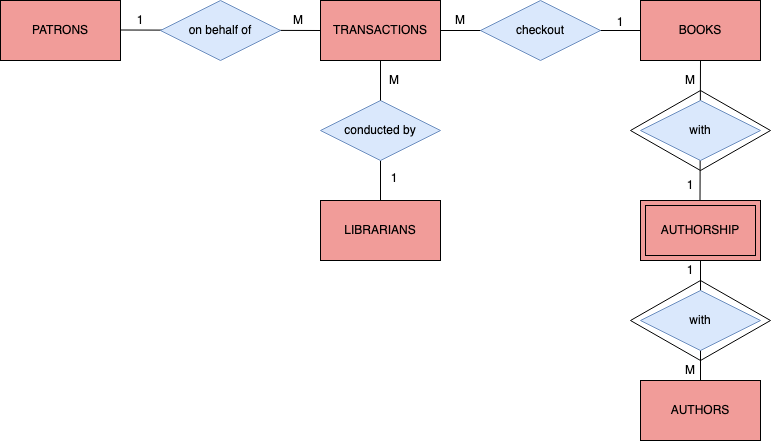

The diagram above was exported from draw.io. Its source (the exported page's mxGraphModel, read from the mxfile embedded in the PNG):
<mxGraphModel dx="1186" dy="756" grid="1" gridSize="10" guides="1" tooltips="1" connect="1" arrows="1" fold="1" page="1" pageScale="1" pageWidth="827" pageHeight="1169" math="0" shadow="0">
  <root>
    <mxCell id="WIyWlLk6GJQsqaUBKTNV-0" />
    <mxCell id="WIyWlLk6GJQsqaUBKTNV-1" parent="WIyWlLk6GJQsqaUBKTNV-0" />
    <mxCell id="tA7Adfhk5bGfY3SeQGv1-0" value="TRANSACTIONS" style="rounded=0;whiteSpace=wrap;html=1;fillColor=#F19C99;" vertex="1" parent="WIyWlLk6GJQsqaUBKTNV-1">
      <mxGeometry x="360" y="280" width="120" height="60" as="geometry" />
    </mxCell>
    <mxCell id="tA7Adfhk5bGfY3SeQGv1-1" value="BOOKS" style="rounded=0;whiteSpace=wrap;html=1;fillColor=#F19C99;" vertex="1" parent="WIyWlLk6GJQsqaUBKTNV-1">
      <mxGeometry x="680" y="280" width="120" height="60" as="geometry" />
    </mxCell>
    <mxCell id="tA7Adfhk5bGfY3SeQGv1-2" value="PATRONS" style="rounded=0;whiteSpace=wrap;html=1;fillColor=#F19C99;" vertex="1" parent="WIyWlLk6GJQsqaUBKTNV-1">
      <mxGeometry x="40" y="280" width="120" height="60" as="geometry" />
    </mxCell>
    <mxCell id="tA7Adfhk5bGfY3SeQGv1-3" value="LIBRARIANS" style="rounded=0;whiteSpace=wrap;html=1;fillColor=#F19C99;" vertex="1" parent="WIyWlLk6GJQsqaUBKTNV-1">
      <mxGeometry x="360" y="480" width="120" height="60" as="geometry" />
    </mxCell>
    <mxCell id="tA7Adfhk5bGfY3SeQGv1-4" value="AUTHORS" style="rounded=0;whiteSpace=wrap;html=1;fillColor=#F19C99;" vertex="1" parent="WIyWlLk6GJQsqaUBKTNV-1">
      <mxGeometry x="680" y="660" width="120" height="60" as="geometry" />
    </mxCell>
    <mxCell id="tA7Adfhk5bGfY3SeQGv1-7" value="AUTHORSHIP" style="shape=ext;margin=3;double=1;whiteSpace=wrap;html=1;align=center;fillColor=#F19C99;" vertex="1" parent="WIyWlLk6GJQsqaUBKTNV-1">
      <mxGeometry x="680" y="480" width="120" height="60" as="geometry" />
    </mxCell>
    <mxCell id="tA7Adfhk5bGfY3SeQGv1-10" value="" style="endArrow=none;html=1;rounded=0;entryX=0;entryY=0.5;entryDx=0;entryDy=0;" edge="1" parent="WIyWlLk6GJQsqaUBKTNV-1" target="tA7Adfhk5bGfY3SeQGv1-0">
      <mxGeometry relative="1" as="geometry">
        <mxPoint x="160" y="309.5" as="sourcePoint" />
        <mxPoint x="320" y="309.5" as="targetPoint" />
      </mxGeometry>
    </mxCell>
    <mxCell id="tA7Adfhk5bGfY3SeQGv1-11" value="" style="endArrow=none;html=1;rounded=0;entryX=0;entryY=0.5;entryDx=0;entryDy=0;exitX=1;exitY=0.5;exitDx=0;exitDy=0;" edge="1" parent="WIyWlLk6GJQsqaUBKTNV-1" source="tA7Adfhk5bGfY3SeQGv1-0">
      <mxGeometry relative="1" as="geometry">
        <mxPoint x="560" y="309.5" as="sourcePoint" />
        <mxPoint x="680" y="310" as="targetPoint" />
      </mxGeometry>
    </mxCell>
    <mxCell id="tA7Adfhk5bGfY3SeQGv1-12" value="on behalf of" style="shape=rhombus;perimeter=rhombusPerimeter;whiteSpace=wrap;html=1;align=center;fillColor=#dae8fc;strokeColor=#6c8ebf;" vertex="1" parent="WIyWlLk6GJQsqaUBKTNV-1">
      <mxGeometry x="200" y="280" width="120" height="60" as="geometry" />
    </mxCell>
    <mxCell id="tA7Adfhk5bGfY3SeQGv1-13" value="checkout" style="shape=rhombus;perimeter=rhombusPerimeter;whiteSpace=wrap;html=1;align=center;fillColor=#dae8fc;strokeColor=#6c8ebf;" vertex="1" parent="WIyWlLk6GJQsqaUBKTNV-1">
      <mxGeometry x="520" y="280" width="120" height="60" as="geometry" />
    </mxCell>
    <mxCell id="tA7Adfhk5bGfY3SeQGv1-14" value="" style="endArrow=none;html=1;rounded=0;entryX=0.5;entryY=0;entryDx=0;entryDy=0;exitX=0.5;exitY=1;exitDx=0;exitDy=0;" edge="1" parent="WIyWlLk6GJQsqaUBKTNV-1" source="tA7Adfhk5bGfY3SeQGv1-15" target="tA7Adfhk5bGfY3SeQGv1-3">
      <mxGeometry relative="1" as="geometry">
        <mxPoint x="414" y="340" as="sourcePoint" />
        <mxPoint x="574" y="340" as="targetPoint" />
      </mxGeometry>
    </mxCell>
    <mxCell id="tA7Adfhk5bGfY3SeQGv1-15" value="conducted by" style="shape=rhombus;perimeter=rhombusPerimeter;whiteSpace=wrap;html=1;align=center;fillColor=#dae8fc;strokeColor=#6c8ebf;" vertex="1" parent="WIyWlLk6GJQsqaUBKTNV-1">
      <mxGeometry x="360" y="380" width="120" height="60" as="geometry" />
    </mxCell>
    <mxCell id="tA7Adfhk5bGfY3SeQGv1-16" value="" style="endArrow=none;html=1;rounded=0;entryX=0.5;entryY=0;entryDx=0;entryDy=0;exitX=0.5;exitY=1;exitDx=0;exitDy=0;" edge="1" parent="WIyWlLk6GJQsqaUBKTNV-1" source="tA7Adfhk5bGfY3SeQGv1-0" target="tA7Adfhk5bGfY3SeQGv1-15">
      <mxGeometry relative="1" as="geometry">
        <mxPoint x="420" y="340" as="sourcePoint" />
        <mxPoint x="420" y="480" as="targetPoint" />
      </mxGeometry>
    </mxCell>
    <mxCell id="tA7Adfhk5bGfY3SeQGv1-18" value="" style="endArrow=none;html=1;rounded=0;exitX=0.5;exitY=1;exitDx=0;exitDy=0;entryX=0.5;entryY=0;entryDx=0;entryDy=0;" edge="1" parent="WIyWlLk6GJQsqaUBKTNV-1" source="tA7Adfhk5bGfY3SeQGv1-7" target="tA7Adfhk5bGfY3SeQGv1-4">
      <mxGeometry relative="1" as="geometry">
        <mxPoint x="560" y="320" as="sourcePoint" />
        <mxPoint x="740" y="560" as="targetPoint" />
      </mxGeometry>
    </mxCell>
    <mxCell id="tA7Adfhk5bGfY3SeQGv1-19" value="" style="endArrow=none;html=1;rounded=0;exitX=0.5;exitY=1;exitDx=0;exitDy=0;" edge="1" parent="WIyWlLk6GJQsqaUBKTNV-1" source="tA7Adfhk5bGfY3SeQGv1-1">
      <mxGeometry relative="1" as="geometry">
        <mxPoint x="739.5" y="360" as="sourcePoint" />
        <mxPoint x="739.5" y="480" as="targetPoint" />
      </mxGeometry>
    </mxCell>
    <mxCell id="tA7Adfhk5bGfY3SeQGv1-25" value="with" style="shape=rhombus;perimeter=rhombusPerimeter;whiteSpace=wrap;html=1;align=center;fillColor=#dae8fc;strokeColor=#6c8ebf;" vertex="1" parent="WIyWlLk6GJQsqaUBKTNV-1">
      <mxGeometry x="680" y="380" width="120" height="60" as="geometry" />
    </mxCell>
    <mxCell id="tA7Adfhk5bGfY3SeQGv1-26" value="with" style="shape=rhombus;perimeter=rhombusPerimeter;whiteSpace=wrap;html=1;align=center;fillColor=#dae8fc;strokeColor=#6c8ebf;" vertex="1" parent="WIyWlLk6GJQsqaUBKTNV-1">
      <mxGeometry x="680" y="570" width="120" height="60" as="geometry" />
    </mxCell>
    <mxCell id="tA7Adfhk5bGfY3SeQGv1-27" value="" style="rhombus;whiteSpace=wrap;html=1;fillColor=none;" vertex="1" parent="WIyWlLk6GJQsqaUBKTNV-1">
      <mxGeometry x="670" y="560" width="140" height="80" as="geometry" />
    </mxCell>
    <mxCell id="tA7Adfhk5bGfY3SeQGv1-28" value="" style="rhombus;whiteSpace=wrap;html=1;fillColor=none;" vertex="1" parent="WIyWlLk6GJQsqaUBKTNV-1">
      <mxGeometry x="670" y="370" width="140" height="80" as="geometry" />
    </mxCell>
    <mxCell id="tA7Adfhk5bGfY3SeQGv1-29" value="M" style="text;html=1;strokeColor=none;fillColor=none;align=center;verticalAlign=middle;whiteSpace=wrap;rounded=0;" vertex="1" parent="WIyWlLk6GJQsqaUBKTNV-1">
      <mxGeometry x="318" y="280" width="40" height="40" as="geometry" />
    </mxCell>
    <mxCell id="tA7Adfhk5bGfY3SeQGv1-30" value="M" style="text;html=1;strokeColor=none;fillColor=none;align=center;verticalAlign=middle;whiteSpace=wrap;rounded=0;" vertex="1" parent="WIyWlLk6GJQsqaUBKTNV-1">
      <mxGeometry x="480" y="280" width="40" height="40" as="geometry" />
    </mxCell>
    <mxCell id="tA7Adfhk5bGfY3SeQGv1-31" value="M" style="text;html=1;strokeColor=none;fillColor=none;align=center;verticalAlign=middle;whiteSpace=wrap;rounded=0;" vertex="1" parent="WIyWlLk6GJQsqaUBKTNV-1">
      <mxGeometry x="414" y="340" width="40" height="40" as="geometry" />
    </mxCell>
    <mxCell id="tA7Adfhk5bGfY3SeQGv1-32" value="M" style="text;html=1;strokeColor=none;fillColor=none;align=center;verticalAlign=middle;whiteSpace=wrap;rounded=0;" vertex="1" parent="WIyWlLk6GJQsqaUBKTNV-1">
      <mxGeometry x="710" y="340" width="40" height="40" as="geometry" />
    </mxCell>
    <mxCell id="tA7Adfhk5bGfY3SeQGv1-33" value="M" style="text;html=1;strokeColor=none;fillColor=none;align=center;verticalAlign=middle;whiteSpace=wrap;rounded=0;" vertex="1" parent="WIyWlLk6GJQsqaUBKTNV-1">
      <mxGeometry x="710" y="630" width="40" height="40" as="geometry" />
    </mxCell>
    <mxCell id="tA7Adfhk5bGfY3SeQGv1-34" value="1" style="text;html=1;strokeColor=none;fillColor=none;align=center;verticalAlign=middle;whiteSpace=wrap;rounded=0;" vertex="1" parent="WIyWlLk6GJQsqaUBKTNV-1">
      <mxGeometry x="160" y="285" width="40" height="30" as="geometry" />
    </mxCell>
    <mxCell id="tA7Adfhk5bGfY3SeQGv1-36" value="1" style="text;html=1;strokeColor=none;fillColor=none;align=center;verticalAlign=middle;whiteSpace=wrap;rounded=0;" vertex="1" parent="WIyWlLk6GJQsqaUBKTNV-1">
      <mxGeometry x="640" y="287" width="40" height="30" as="geometry" />
    </mxCell>
    <mxCell id="tA7Adfhk5bGfY3SeQGv1-38" value="1" style="text;html=1;strokeColor=none;fillColor=none;align=center;verticalAlign=middle;whiteSpace=wrap;rounded=0;" vertex="1" parent="WIyWlLk6GJQsqaUBKTNV-1">
      <mxGeometry x="414" y="443" width="40" height="30" as="geometry" />
    </mxCell>
    <mxCell id="tA7Adfhk5bGfY3SeQGv1-39" value="1" style="text;html=1;strokeColor=none;fillColor=none;align=center;verticalAlign=middle;whiteSpace=wrap;rounded=0;" vertex="1" parent="WIyWlLk6GJQsqaUBKTNV-1">
      <mxGeometry x="710" y="450" width="40" height="30" as="geometry" />
    </mxCell>
    <mxCell id="tA7Adfhk5bGfY3SeQGv1-40" value="1" style="text;html=1;strokeColor=none;fillColor=none;align=center;verticalAlign=middle;whiteSpace=wrap;rounded=0;" vertex="1" parent="WIyWlLk6GJQsqaUBKTNV-1">
      <mxGeometry x="710" y="535" width="40" height="30" as="geometry" />
    </mxCell>
  </root>
</mxGraphModel>